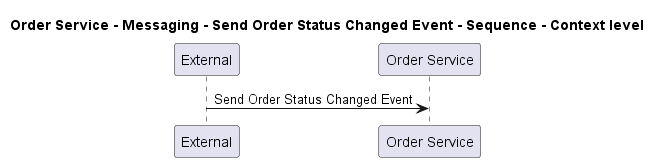

The diagram above was rendered by PlantUML. Its source (embedded in the PNG):
@startuml
!pragma layout smetana

title Order Service - Messaging - Send Order Status Changed Event - Sequence - Context level

participant "External" as C4InterFlow.SoftwareSystems.ExternalSystem
participant "Order Service" as ECommercePlatform.SoftwareSystems.OrderService

C4InterFlow.SoftwareSystems.ExternalSystem -> ECommercePlatform.SoftwareSystems.OrderService : Send Order Status Changed Event


@enduml